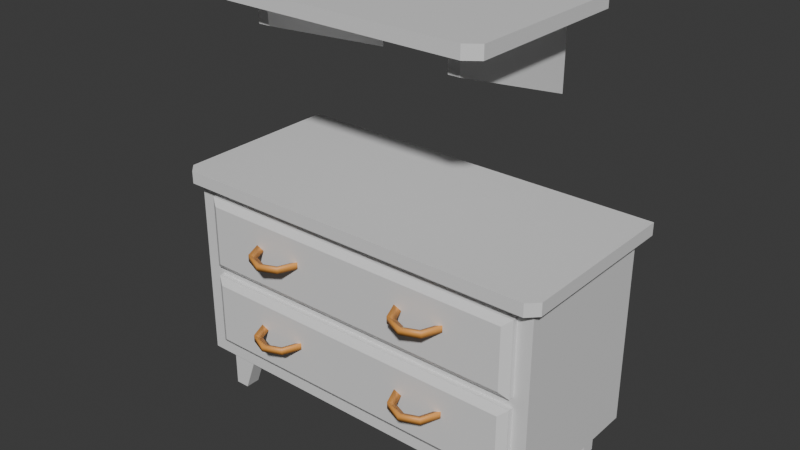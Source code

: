 # Source: Shelf.blend  (saved by Blender 4.3.34; exported with 4.5.12 LTS)
import bpy
from mathutils import Matrix  # noqa: F401  (used for matrix-valued properties, if any)

bpy.ops.wm.read_factory_settings(use_empty=True)
scene = bpy.context.scene
scene.name = 'Scene'

# ---- collections
col_collection = bpy.data.collections.new('Collection'); scene.collection.children.link(col_collection)

# ---- materials (node trees are filled in below, after node groups)
mat_wood = bpy.data.materials.new('Wood')
mat_handle = bpy.data.materials.new('Handle')

# ---- material node trees
mat_wood.use_nodes = True; mat_wood.node_tree.nodes.clear()
_N = mat_wood.node_tree.nodes; _L = mat_wood.node_tree.links
n0 = _N.new('ShaderNodeBsdfPrincipled'); n0.name = 'Principled BSDF'; n0.location = (10, 300)
n1 = _N.new('ShaderNodeOutputMaterial'); n1.name = 'Material Output'; n1.location = (300, 300)
_L.new(n0.outputs[0], n1.inputs[0])
n1.is_active_output = True
mat_handle.use_nodes = True; mat_handle.node_tree.nodes.clear()
_N = mat_handle.node_tree.nodes; _L = mat_handle.node_tree.links
n0 = _N.new('ShaderNodeBsdfPrincipled'); n0.name = 'Principled BSDF'; n0.location = (10, 300)
n0.inputs[0].default_value = (0.8, 0.3442, 0.07239, 1.0)
n1 = _N.new('ShaderNodeOutputMaterial'); n1.name = 'Material Output'; n1.location = (300, 300)
_L.new(n0.outputs[0], n1.inputs[0])
n1.is_active_output = True

# ---- world
world_world = bpy.data.worlds.new('World'); scene.world = world_world
world_world.use_nodes = True; world_world.node_tree.nodes.clear()
_N = world_world.node_tree.nodes; _L = world_world.node_tree.links
n0 = _N.new('ShaderNodeOutputWorld'); n0.name = 'World Output'; n0.location = (300, 300)
n1 = _N.new('ShaderNodeBackground'); n1.name = 'Background'; n1.location = (10, 300)
n1.inputs[0].default_value = (0.05088, 0.05088, 0.05088, 1.0)
_L.new(n1.outputs[0], n0.inputs[0])
n0.is_active_output = True
world_world.color = (0.05088, 0.05088, 0.05088)
world_world.sun_shadow_jitter_overblur = 0.0

# ---- meshes
me_mesh_0 = bpy.data.meshes.new('Mesh_0')
me_mesh_0.from_pydata([(0.4733, 0.3559, 1.499), (0.4733, 0.3559, 1.455), (-0.4229, -0.2795, 1.455), (0.4264, -0.2795, 1.455), (-0.4699, 0.3559, 1.455), (-0.4699, -0.2445, 1.455), (0.4733, -0.2445, 1.455), (-0.4699, 0.3559, 1.499), (0.4733, -0.2445, 1.499), (0.4264, -0.2795, 1.499), (-0.4699, -0.2445, 1.499), (-0.4229, -0.2795, 1.499), (0.33, 0.3124, 1.185), (0.368, 0.3136, 1.185), (0.3742, -0.2086, 1.467), (0.368, 0.3136, 1.467), (0.3743, -0.209, 1.38), (0.33, 0.3124, 1.467), (0.3363, -0.2102, 1.38), (0.3363, -0.2098, 1.467), (-0.372, 0.3124, 1.185), (-0.3277, -0.209, 1.38), (-0.334, 0.3136, 1.185), (-0.3277, -0.2086, 1.468), (-0.334, 0.3136, 1.468), (-0.372, 0.3124, 1.468), (-0.3657, -0.2102, 1.38), (-0.3657, -0.2098, 1.468), (-0.595, -0.2262, 0.4949), (0.6039, -0.2262, 0.4949), (-0.595, -0.2481, 0.4949), (0.6039, -0.2262, 0.7575), (-0.595, -0.2481, 0.7575), (-0.595, -0.2262, 0.7575), (0.6039, -0.2481, 0.7575), (0.6039, -0.2481, 0.4949), (0.5758, -0.2659, 0.734), (0.5758, -0.2659, 0.5184), (-0.5669, -0.2659, 0.734), (-0.5669, -0.2659, 0.5184), (-0.5669, -0.2659, 0.2199), (0.5758, -0.2659, 0.4354), (-0.5669, -0.2659, 0.4354), (0.6039, -0.2481, 0.1964), (0.6039, -0.2262, 0.1964), (0.6039, -0.2481, 0.4589), (0.6039, -0.2262, 0.4589), (-0.595, -0.2262, 0.4589), (-0.595, -0.2481, 0.1964), (-0.595, -0.2262, 0.1964), (0.5758, -0.2659, 0.2199), (-0.595, -0.2481, 0.4589), (-0.6528, -0.2792, 0.7992), (-0.6528, -0.2792, 0.8432), (-0.6878, 0.3562, 0.7992), (0.6528, -0.2792, 0.7992), (0.6878, 0.3562, 0.7992), (0.6878, 0.3562, 0.8432), (0.6878, -0.2442, 0.7992), (-0.6878, -0.2442, 0.8432), (0.6878, -0.2442, 0.8432), (-0.6878, 0.3562, 0.8432), (-0.662, 0.3132, 0.1358), (-0.662, 0.3132, 0.8028), (0.6563, 0.3132, 0.1358), (0.6563, -0.2298, 0.8028), (0.6563, -0.2298, 0.1358), (-0.662, -0.2298, 0.1358), (0.6563, 0.3132, 0.8028), (-0.662, -0.2298, 0.8028), (0.6528, -0.2792, 0.8432), (-0.6878, -0.2442, 0.7992), (-0.5917, -0.2083, -0.000641), (-0.5421, -0.1551, -0.000641), (-0.5917, -0.2083, 0.1423), (-0.4899, -0.1551, 0.1423), (-0.5917, -0.1551, 0.1423), (-0.5421, -0.2083, -0.000641), (-0.4899, -0.2083, 0.1423), (-0.5917, -0.1551, -0.000641), (-0.5421, 0.2254, -0.000641), (-0.5917, 0.2254, 0.1423), (-0.4899, 0.2785, 0.1423), (-0.5917, 0.2254, -0.000641), (-0.4899, 0.2254, 0.1423), (-0.5421, 0.2785, -0.000641), (-0.5917, 0.2785, 0.1423), (-0.5917, 0.2785, -0.000641), (0.5973, -0.1551, -0.000641), (0.5973, -0.2083, -0.000641), (0.5476, -0.1551, -0.000641), (0.5973, -0.2083, 0.1423), (0.4954, -0.1551, 0.1423), (0.5973, -0.1551, 0.1423), (0.4954, -0.2083, 0.1423), (0.5476, -0.2083, -0.000641), (0.5973, 0.2785, 0.1423), (0.5476, 0.2785, -0.000641), (0.4954, 0.2254, 0.1423), (0.4954, 0.2785, 0.1423), (0.5476, 0.2254, -0.000641), (0.5973, 0.2254, -0.000641), (0.5973, 0.2785, -0.000641), (0.5973, 0.2254, 0.1423), (-0.3669, -0.2659, 0.646), (-0.3477, -0.2659, 0.646), (-0.3297, -0.3094, 0.646), (-0.3501, -0.3297, 0.658), (-0.3765, -0.2659, 0.658), (-0.3765, -0.2659, 0.6341), (-0.2862, -0.3562, 0.658), (-0.2862, -0.3562, 0.6341), (-0.3501, -0.3297, 0.6341), (-0.2862, -0.3274, 0.646), (-0.2428, -0.3094, 0.646), (-0.2224, -0.3297, 0.658), (-0.196, -0.2659, 0.658), (-0.2224, -0.3297, 0.6341), (-0.196, -0.2659, 0.6341), (-0.2247, -0.2659, 0.646), (-0.2055, -0.2659, 0.646), (0.2073, -0.2659, 0.646), (0.2265, -0.2659, 0.646), (0.2241, -0.3297, 0.658), (0.1977, -0.2659, 0.658), (0.2241, -0.3297, 0.6341), (0.1977, -0.2659, 0.6341), (0.2445, -0.3094, 0.646), (0.288, -0.3274, 0.646), (0.288, -0.3562, 0.658), (0.288, -0.3562, 0.6341), (0.3314, -0.3094, 0.646), (0.3518, -0.3297, 0.658), (0.3518, -0.3297, 0.6341), (0.3494, -0.2659, 0.646), (0.3686, -0.2659, 0.646), (0.3782, -0.2659, 0.658), (0.3782, -0.2659, 0.6341), (-0.3669, -0.2659, 0.3452), (-0.3297, -0.3094, 0.3452), (-0.3765, -0.2659, 0.3572), (-0.3501, -0.3297, 0.3572), (-0.3765, -0.2659, 0.3333), (-0.3501, -0.3297, 0.3333), (-0.3477, -0.2659, 0.3452), (-0.2862, -0.3562, 0.3572), (-0.2862, -0.3562, 0.3333), (-0.2862, -0.3274, 0.3452), (-0.2224, -0.3297, 0.3333), (-0.2428, -0.3094, 0.3452), (-0.2247, -0.2659, 0.3452), (-0.2224, -0.3297, 0.3572), (-0.196, -0.2659, 0.3333), (-0.2055, -0.2659, 0.3452), (-0.196, -0.2659, 0.3572), (0.2073, -0.2659, 0.3452), (0.2265, -0.2659, 0.3452), (0.2445, -0.3094, 0.3452), (0.1977, -0.2659, 0.3572), (0.2241, -0.3297, 0.3572), (0.2241, -0.3297, 0.3333), (0.1977, -0.2659, 0.3333), (0.288, -0.3562, 0.3572), (0.288, -0.3562, 0.3333), (0.288, -0.3274, 0.3452), (0.3314, -0.3094, 0.3452), (0.3518, -0.3297, 0.3572), (0.3494, -0.2659, 0.3452), (0.3782, -0.2659, 0.3572), (0.3782, -0.2659, 0.3333), (0.3518, -0.3297, 0.3333), (0.3686, -0.2659, 0.3452)], [], [(143, 146, 145, 141), (38, 39, 37, 36), (1, 6, 4), (5, 4, 3), (27, 26, 21, 23), (7, 10, 0), (8, 0, 11), (97, 102, 101, 100), (2, 5, 3), (9, 8, 11), (59, 61, 54, 71), (6, 8, 9, 3), (6, 3, 4), (10, 11, 0), (18, 12, 13, 16), (26, 20, 22, 21), (19, 17, 12, 18), (166, 168, 167, 165), (19, 18, 16, 14), (81, 83, 80, 84), (16, 13, 15, 14), (21, 22, 24, 23), (30, 28, 29, 35), (35, 29, 31, 34), (34, 31, 33, 32), (32, 33, 28, 30), (42, 40, 50, 41), (35, 37, 30), (39, 30, 37), (32, 38, 34), (36, 34, 38), (50, 43, 45, 41), (48, 49, 44, 43), (43, 44, 46, 45), (45, 46, 47, 51), (51, 47, 49, 48), (53, 52, 55, 70), (43, 50, 48), (40, 48, 50), (42, 51, 48, 40), (51, 42, 45), (41, 45, 42), (37, 35, 34, 36), (103, 101, 102, 96), (64, 62, 63, 68), (56, 58, 54), (71, 54, 55), (1, 4, 7, 0), (61, 59, 57), (60, 57, 53), (160, 163, 162, 159), (69, 67, 66, 65), (67, 62, 64, 66), (65, 68, 63, 69), (148, 152, 154, 151), (69, 63, 62, 67), (58, 60, 70, 55), (52, 71, 55), (70, 60, 53), (52, 53, 59, 71), (77, 72, 79, 73), (58, 55, 54), (59, 53, 57), (76, 74, 78, 75), (86, 81, 84, 82), (94, 95, 89, 91), (66, 64, 68, 65), (74, 72, 77, 78), (92, 90, 95, 94), (161, 160, 159, 158), (112, 111, 110, 107), (75, 73, 79, 76), (78, 77, 73, 75), (93, 88, 90, 92), (117, 118, 116, 115), (91, 89, 88, 93), (103, 96, 99, 98), (98, 100, 101, 103), (170, 169, 168, 166), (96, 102, 97, 99), (76, 79, 72, 74), (80, 83, 87, 85), (126, 125, 123, 124), (82, 85, 87, 86), (56, 54, 61, 57), (27, 25, 20, 26), (86, 87, 83, 81), (108, 105, 104), (109, 108, 104), (105, 109, 104), (140, 141, 139, 144), (2, 11, 10, 5), (129, 132, 131, 128), (151, 154, 150, 149), (91, 93, 92, 94), (110, 115, 114, 113), (147, 149, 148, 146), (84, 80, 85, 82), (106, 113, 111, 112), (149, 150, 152, 148), (125, 130, 129, 123), (108, 107, 106, 105), (119, 116, 120), (116, 118, 120), (118, 119, 120), (124, 122, 121), (126, 124, 121), (122, 126, 121), (132, 136, 134, 131), (111, 117, 115, 110), (124, 123, 127, 122), (159, 162, 164, 157), (130, 133, 132, 129), (38, 32, 30, 39), (162, 166, 165, 164), (109, 112, 107, 108), (157, 164, 163, 160), (131, 134, 137, 133), (11, 2, 3, 9), (158, 159, 157, 156), (134, 136, 135), (136, 137, 135), (137, 134, 135), (140, 144, 138), (142, 140, 138), (144, 142, 138), (105, 106, 112, 109), (58, 56, 57, 60), (114, 119, 118, 117), (165, 167, 169, 170), (163, 170, 166, 162), (107, 110, 113, 106), (113, 114, 117, 111), (99, 97, 100, 98), (139, 147, 146, 143), (115, 116, 119, 114), (90, 88, 89, 95), (144, 139, 143, 142), (150, 154, 153), (154, 152, 153), (152, 150, 153), (158, 156, 155), (161, 158, 155), (156, 161, 155), (156, 157, 160, 161), (142, 143, 141, 140), (141, 145, 147, 139), (128, 131, 133, 130), (10, 7, 4, 5), (127, 128, 130, 125), (164, 165, 170, 163), (6, 1, 0, 8), (123, 129, 128, 127), (122, 127, 125, 126), (146, 148, 151, 145), (145, 151, 149, 147), (167, 168, 171), (168, 169, 171), (169, 167, 171), (133, 137, 136, 132)])
me_mesh_0.polygons.foreach_set('use_smooth', [1, 0, 0, 0, 0, 0, 0, 0, 0, 0, 0, 0, 0, 0, 0, 0, 0, 1, 0, 0, 0, 0, 0, 0, 0, 0, 0, 0, 0, 0, 0, 0, 0, 0, 0, 0, 0, 0, 1, 0, 0, 0, 0, 0, 0, 0, 0, 0, 0, 0, 1, 0, 0, 0, 1, 0, 0, 0, 0, 0, 0, 0, 0, 0, 0, 0, 0, 0, 0, 1, 1, 0, 0, 0, 1, 0, 0, 0, 1, 0, 0, 0, 1, 0, 0, 0, 0, 0, 0, 0, 1, 0, 1, 1, 0, 1, 1, 0, 1, 1, 1, 1, 0, 0, 0, 0, 0, 0, 1, 1, 1, 1, 1, 0, 1, 1, 1, 1, 0, 1, 0, 0, 0, 0, 0, 0, 1, 0, 1, 1, 1, 1, 1, 0, 1, 1, 0, 1, 0, 0, 0, 0, 0, 0, 1, 1, 1, 1, 0, 1, 1, 0, 1, 1, 1, 1, 0, 0, 0, 1])
me_mesh_0.polygons.foreach_set('material_index', [1, 0, 0, 0, 0, 0, 0, 0, 0, 0, 0, 0, 0, 0, 0, 0, 0, 1, 0, 0, 0, 0, 0, 0, 0, 0, 0, 0, 0, 0, 0, 0, 0, 0, 0, 0, 0, 0, 0, 0, 0, 0, 0, 0, 0, 0, 0, 0, 0, 0, 1, 0, 0, 0, 1, 0, 0, 0, 0, 0, 0, 0, 0, 0, 0, 0, 0, 0, 0, 1, 1, 0, 0, 0, 1, 0, 0, 0, 1, 0, 0, 0, 1, 0, 0, 0, 0, 1, 1, 1, 1, 0, 1, 1, 0, 1, 1, 0, 1, 1, 1, 1, 1, 1, 1, 1, 1, 1, 1, 1, 1, 1, 1, 0, 1, 1, 1, 1, 0, 1, 1, 1, 1, 1, 1, 1, 1, 0, 1, 1, 1, 1, 1, 0, 1, 1, 0, 1, 1, 1, 1, 1, 1, 1, 1, 1, 1, 1, 0, 1, 1, 0, 1, 1, 1, 1, 1, 1, 1, 1])
_uv = me_mesh_0.uv_layers.new(name='UVMap')
_uv.uv.foreach_set('vector', [0.4732, 0.4712, 0.4732, 0.4542, 0.4796, 0.4542, 0.4796, 0.4712, 0.1761, 0.03107, 0.2706, 0.02982, 0.2711, 0.5339, 0.1766, 0.5352, 0.4676, 0.3664, 0.3079, 0.3664, 0.4676, 0.0004834, 0.3079, 0.0004834, 0.4676, 0.0004834, 0.2986, 0.3571, 0.5521, 0.9765, 0.5849, 0.9417, 0.5963, 0.9508, 0.576, 0.9919, 0.8077, 0.3664, 0.6479, 0.3664, 0.8077, 0.0004834, 0.6479, 0.0004835, 0.8077, 0.0004834, 0.6386, 0.3571, 0.4937, 0.7332, 0.4805, 0.7332, 0.4805, 0.7191, 0.4937, 0.7191, 0.2986, 0.009794, 0.3079, 0.0004834, 0.2986, 0.3571, 0.6386, 0.009794, 0.6479, 0.0004835, 0.6386, 0.3571, 0.285, 0.5748, 0.285, 0.7345, 0.2732, 0.7345, 0.2732, 0.5748, 0.8424, 0.3674, 0.8541, 0.3674, 0.8541, 0.3767, 0.8424, 0.3767, 0.3079, 0.3664, 0.2986, 0.3571, 0.4676, 0.0004834, 0.6479, 0.3664, 0.6386, 0.3571, 0.8077, 0.0004834, 0.3428, 0.7751, 0.4783, 0.9544, 0.4629, 0.9663, 0.3317, 0.7846, 0.5849, 0.9417, 0.7173, 0.7611, 0.7331, 0.7725, 0.5963, 0.9508, 0.3224, 0.7343, 0.5512, 0.8057, 0.4783, 0.9544, 0.3428, 0.7751, 0.2399, 0.6065, 0.2229, 0.6135, 0.2229, 0.6058, 0.2345, 0.601, 0.3224, 0.7343, 0.3428, 0.7751, 0.3317, 0.7846, 0.2986, 0.75, 0.2479, 0.8522, 0.2479, 0.8141, 0.2611, 0.8141, 0.275, 0.8522, 0.3317, 0.7846, 0.4629, 0.9663, 0.2986, 0.9926, 0.2986, 0.75, 0.5963, 0.9508, 0.7331, 0.7725, 0.8053, 0.9206, 0.576, 0.9919, 0.2851, 0.01204, 0.2976, 0.0004834, 0.2976, 0.5641, 0.2869, 0.5505, 0.2869, 0.5505, 0.2976, 0.5641, 0.1496, 0.5645, 0.1621, 0.5529, 0.1621, 0.5529, 0.1496, 0.5645, 0.1496, 0.0008482, 0.1604, 0.01448, 0.1604, 0.01448, 0.1496, 0.0008482, 0.2976, 0.0004834, 0.2851, 0.01204, 0.02802, 0.03375, 0.1226, 0.0351, 0.1222, 0.5378, 0.02763, 0.5393, 0.2869, 0.5505, 0.2711, 0.5339, 0.2851, 0.01204, 0.2706, 0.02982, 0.2851, 0.01204, 0.2711, 0.5339, 0.1604, 0.01448, 0.1761, 0.03107, 0.1621, 0.5529, 0.1766, 0.5352, 0.1621, 0.5529, 0.1761, 0.03107, 0.1222, 0.5378, 0.1379, 0.5543, 0.01306, 0.5572, 0.02763, 0.5393, 0.1361, 0.01981, 0.1485, 0.008905, 0.1486, 0.5678, 0.1379, 0.5543, 0.1379, 0.5543, 0.1486, 0.5678, 0.0004834, 0.5688, 0.01306, 0.5572, 0.01306, 0.5572, 0.0004834, 0.5688, 0.0004835, 0.0004834, 0.01126, 0.01489, 0.01126, 0.01489, 0.0004835, 0.0004834, 0.1485, 0.008905, 0.1361, 0.01981, 0.8414, 0.724, 0.8297, 0.724, 0.8297, 0.3767, 0.8414, 0.3767, 0.1379, 0.5543, 0.1222, 0.5378, 0.1361, 0.01981, 0.1226, 0.0351, 0.1361, 0.01981, 0.1222, 0.5378, 0.02802, 0.03375, 0.01126, 0.01489, 0.1361, 0.01981, 0.1226, 0.0351, 0.01126, 0.01489, 0.02802, 0.03375, 0.01306, 0.5572, 0.02763, 0.5393, 0.01306, 0.5572, 0.02802, 0.03375, 0.2711, 0.5339, 0.2869, 0.5505, 0.1621, 0.5529, 0.1766, 0.5352, 0.1828, 0.6425, 0.1828, 0.6044, 0.197, 0.6044, 0.197, 0.6425, 0.6513, 0.7181, 0.6513, 0.3674, 0.8287, 0.3674, 0.8287, 0.7181, 0.4686, 0.0004834, 0.6283, 0.0004834, 0.4686, 0.3664, 0.6283, 0.3664, 0.4686, 0.3664, 0.6377, 0.009794, 0.6259, 0.7334, 0.6259, 0.3674, 0.6377, 0.3674, 0.6377, 0.7334, 0.2986, 0.3674, 0.4583, 0.3674, 0.2986, 0.7334, 0.4583, 0.7334, 0.2986, 0.7334, 0.4676, 0.3767, 0.4732, 0.4014, 0.4732, 0.3844, 0.4796, 0.3844, 0.4796, 0.4014, 0.1779, 0.9205, 0.0004834, 0.9205, 0.0004834, 0.5698, 0.1779, 0.5698, 0.8086, 0.0004834, 0.9531, 0.0004834, 0.9531, 0.3512, 0.8086, 0.3512, 0.4805, 0.3674, 0.625, 0.3674, 0.625, 0.7181, 0.4805, 0.7181, 0.4732, 0.5241, 0.4732, 0.5071, 0.4796, 0.5071, 0.4796, 0.5241, 0.9507, 0.9118, 0.8062, 0.9118, 0.8062, 0.7343, 0.9507, 0.7343, 0.8297, 0.3674, 0.8414, 0.3674, 0.8414, 0.3767, 0.8297, 0.3767, 0.6377, 0.3571, 0.6283, 0.3664, 0.6377, 0.009794, 0.4676, 0.724, 0.4583, 0.7334, 0.4676, 0.3767, 0.2732, 0.5655, 0.285, 0.5655, 0.285, 0.5748, 0.2732, 0.5748, 0.5089, 0.7191, 0.5221, 0.7191, 0.5221, 0.7332, 0.5089, 0.7332, 0.6283, 0.0004834, 0.6377, 0.009794, 0.4686, 0.3664, 0.4583, 0.3674, 0.4676, 0.3767, 0.2986, 0.7334, 0.2901, 0.8022, 0.2759, 0.8022, 0.2759, 0.7752, 0.2901, 0.7752, 0.197, 0.8155, 0.1828, 0.8155, 0.1828, 0.7885, 0.197, 0.7885, 0.8551, 0.6618, 0.869, 0.6238, 0.8822, 0.6238, 0.8822, 0.6618, 0.8551, 0.3674, 0.9995, 0.3674, 0.9995, 0.5448, 0.8551, 0.5448, 0.1979, 0.8775, 0.1979, 0.8394, 0.2111, 0.8394, 0.225, 0.8775, 0.1828, 0.6035, 0.1828, 0.5655, 0.197, 0.5655, 0.197, 0.6035, 0.4732, 0.5959, 0.4732, 0.5789, 0.4796, 0.5789, 0.4796, 0.5959, 0.4732, 0.5062, 0.4732, 0.4892, 0.4796, 0.4892, 0.4796, 0.5062, 0.8551, 0.5838, 0.869, 0.5458, 0.8822, 0.5458, 0.8822, 0.5838, 0.2328, 0.7505, 0.2328, 0.7125, 0.2469, 0.7125, 0.2469, 0.7505, 0.1979, 0.7995, 0.1979, 0.7615, 0.2111, 0.7615, 0.225, 0.7995, 0.4732, 0.5421, 0.4732, 0.5251, 0.4796, 0.5251, 0.4796, 0.5421, 0.1828, 0.6815, 0.1828, 0.6434, 0.197, 0.6434, 0.197, 0.6815, 0.1828, 0.7604, 0.197, 0.7604, 0.197, 0.7875, 0.1828, 0.7875, 0.1979, 0.8385, 0.2118, 0.8004, 0.225, 0.8004, 0.225, 0.8385, 0.4732, 0.56, 0.4732, 0.543, 0.4796, 0.543, 0.4796, 0.56, 0.2479, 0.8132, 0.2479, 0.7752, 0.2611, 0.7752, 0.275, 0.8132, 0.1828, 0.7594, 0.1828, 0.7214, 0.197, 0.7214, 0.197, 0.7594, 0.5231, 0.7191, 0.5363, 0.7191, 0.5363, 0.7332, 0.5231, 0.7332, 0.4732, 0.6318, 0.4732, 0.6148, 0.4796, 0.6148, 0.4796, 0.6318, 0.8551, 0.6228, 0.869, 0.5848, 0.8822, 0.5848, 0.8822, 0.6228, 0.6386, 0.7334, 0.6386, 0.3674, 0.6503, 0.3674, 0.6503, 0.7334, 0.5521, 0.9765, 0.5521, 0.7343, 0.7173, 0.7611, 0.5849, 0.9417, 0.2328, 0.7895, 0.2328, 0.7514, 0.2469, 0.7514, 0.2469, 0.7895, 0.4791, 0.6902, 0.4732, 0.6961, 0.4752, 0.6913, 0.4732, 0.6878, 0.4791, 0.6902, 0.4752, 0.6913, 0.4732, 0.6961, 0.4732, 0.6878, 0.4752, 0.6913, 0.1979, 0.7125, 0.2149, 0.7195, 0.2095, 0.7249, 0.1979, 0.7201, 0.2859, 0.5655, 0.2976, 0.5655, 0.2976, 0.5748, 0.2859, 0.5748, 0.2219, 0.5895, 0.2149, 0.6065, 0.2095, 0.601, 0.2143, 0.5895, 0.2149, 0.7535, 0.1979, 0.7605, 0.1979, 0.7528, 0.2095, 0.748, 0.2328, 0.7904, 0.2469, 0.7904, 0.2469, 0.8175, 0.2328, 0.8175, 0.2719, 0.7502, 0.2649, 0.7672, 0.2595, 0.7617, 0.2642, 0.7502, 0.2143, 0.6875, 0.2095, 0.6759, 0.2149, 0.6705, 0.2219, 0.6875, 0.2732, 0.7735, 0.2732, 0.7355, 0.2874, 0.7355, 0.2874, 0.7735, 0.2095, 0.65, 0.2143, 0.6385, 0.2219, 0.6385, 0.2149, 0.6555, 0.2095, 0.6759, 0.1979, 0.6711, 0.1979, 0.6635, 0.2149, 0.6705, 0.4732, 0.4363, 0.4732, 0.4193, 0.4796, 0.4193, 0.4796, 0.4363, 0.2479, 0.7262, 0.2649, 0.7332, 0.2595, 0.7386, 0.2479, 0.7338, 0.4791, 0.6507, 0.4791, 0.659, 0.4771, 0.6554, 0.4791, 0.659, 0.4732, 0.6566, 0.4771, 0.6554, 0.4732, 0.6566, 0.4791, 0.6507, 0.4771, 0.6554, 0.2255, 0.7201, 0.2286, 0.7125, 0.2286, 0.7176, 0.2318, 0.7201, 0.2255, 0.7201, 0.2286, 0.7176, 0.2286, 0.7125, 0.2318, 0.7201, 0.2286, 0.7176, 0.2149, 0.6065, 0.1979, 0.6135, 0.1979, 0.6058, 0.2095, 0.601, 0.4732, 0.4892, 0.4732, 0.4722, 0.4796, 0.4722, 0.4796, 0.4892, 0.1979, 0.5655, 0.2149, 0.5725, 0.2095, 0.5779, 0.1979, 0.5731, 0.2399, 0.5725, 0.2469, 0.5895, 0.2393, 0.5895, 0.2345, 0.5779, 0.4732, 0.4193, 0.4732, 0.4023, 0.4796, 0.4023, 0.4796, 0.4193, 0.1761, 0.03107, 0.1604, 0.01448, 0.2851, 0.01204, 0.2706, 0.02982, 0.2469, 0.5895, 0.2399, 0.6065, 0.2345, 0.601, 0.2393, 0.5895, 0.4732, 0.6498, 0.4732, 0.6328, 0.4796, 0.6328, 0.4796, 0.6498, 0.2345, 0.65, 0.2393, 0.6385, 0.2469, 0.6385, 0.2399, 0.6555, 0.2345, 0.6759, 0.2229, 0.6711, 0.2229, 0.6635, 0.2399, 0.6705, 0.8541, 0.724, 0.8424, 0.724, 0.8424, 0.3767, 0.8541, 0.3767, 0.2229, 0.5655, 0.2399, 0.5725, 0.2345, 0.5779, 0.2229, 0.5731, 0.4791, 0.66, 0.4791, 0.6683, 0.4771, 0.6647, 0.4791, 0.6683, 0.4732, 0.6658, 0.4771, 0.6647, 0.4732, 0.6658, 0.4791, 0.66, 0.4771, 0.6647, 0.4791, 0.6809, 0.4732, 0.6868, 0.4752, 0.6821, 0.4732, 0.6785, 0.4791, 0.6809, 0.4752, 0.6821, 0.4732, 0.6868, 0.4732, 0.6785, 0.4752, 0.6821, 0.1979, 0.6548, 0.2095, 0.65, 0.2149, 0.6555, 0.1979, 0.6625, 0.2479, 0.7252, 0.2479, 0.5655, 0.2596, 0.5655, 0.2596, 0.7252, 0.2095, 0.6269, 0.1979, 0.6221, 0.1979, 0.6145, 0.2149, 0.6215, 0.2345, 0.6269, 0.2229, 0.6221, 0.2229, 0.6145, 0.2399, 0.6215, 0.4732, 0.3844, 0.4732, 0.3674, 0.4796, 0.3674, 0.4796, 0.3844, 0.2649, 0.7332, 0.2719, 0.7502, 0.2642, 0.7502, 0.2595, 0.7386, 0.2143, 0.6385, 0.2095, 0.6269, 0.2149, 0.6215, 0.2219, 0.6385, 0.1828, 0.7204, 0.1828, 0.6824, 0.197, 0.6824, 0.197, 0.7204, 0.2095, 0.699, 0.2143, 0.6875, 0.2219, 0.6875, 0.2149, 0.7045, 0.2649, 0.7672, 0.2479, 0.7742, 0.2479, 0.7665, 0.2595, 0.7617, 0.5079, 0.7332, 0.4947, 0.7332, 0.4947, 0.7191, 0.5079, 0.7191, 0.1979, 0.7038, 0.2095, 0.699, 0.2149, 0.7045, 0.1979, 0.7115, 0.4759, 0.7047, 0.4727, 0.697, 0.4759, 0.6996, 0.4727, 0.697, 0.4791, 0.697, 0.4759, 0.6996, 0.4791, 0.697, 0.4759, 0.7047, 0.4759, 0.6996, 0.4791, 0.6717, 0.4732, 0.6775, 0.4752, 0.6728, 0.4732, 0.6692, 0.4791, 0.6717, 0.4752, 0.6728, 0.4732, 0.6775, 0.4732, 0.6692, 0.4752, 0.6728, 0.2229, 0.6548, 0.2345, 0.65, 0.2399, 0.6555, 0.2229, 0.6625, 0.4732, 0.6139, 0.4732, 0.5969, 0.4796, 0.5969, 0.4796, 0.6139, 0.2149, 0.7195, 0.2219, 0.7365, 0.2143, 0.7365, 0.2095, 0.7249, 0.2393, 0.6875, 0.2345, 0.6759, 0.2399, 0.6705, 0.2469, 0.6875, 0.2976, 0.5748, 0.2976, 0.7345, 0.2859, 0.7345, 0.2859, 0.5748, 0.2345, 0.699, 0.2393, 0.6875, 0.2469, 0.6875, 0.2399, 0.7045, 0.2393, 0.6385, 0.2345, 0.6269, 0.2399, 0.6215, 0.2469, 0.6385, 0.2606, 0.7252, 0.2606, 0.5655, 0.2723, 0.5655, 0.2723, 0.7252, 0.2149, 0.5725, 0.2219, 0.5895, 0.2143, 0.5895, 0.2095, 0.5779, 0.2229, 0.7038, 0.2345, 0.699, 0.2399, 0.7045, 0.2229, 0.7115, 0.4732, 0.4542, 0.4732, 0.4373, 0.4796, 0.4373, 0.4796, 0.4542, 0.2219, 0.7365, 0.2149, 0.7535, 0.2095, 0.748, 0.2143, 0.7365, 0.4759, 0.7133, 0.4727, 0.7056, 0.4759, 0.7082, 0.4727, 0.7056, 0.4791, 0.7056, 0.4759, 0.7082, 0.4791, 0.7056, 0.4759, 0.7133, 0.4759, 0.7082, 0.4732, 0.578, 0.4732, 0.561, 0.4796, 0.561, 0.4796, 0.578])
_ca = me_mesh_0.color_attributes.new('Color', 'BYTE_COLOR', 'CORNER')
_ca.data.foreach_set('color', [0.1329, 0.1329, 0.1329, 1.0, 0.1329, 0.1329, 0.1329, 1.0, 0.9216, 0.7835, 0.5711, 1.0, 0.5089, 0.4508, 0.4508, 1.0, 1.0, 1.0, 1.0, 1.0, 0.8963, 0.7605, 0.5583, 1.0, 0.8963, 0.7605, 0.5583, 1.0, 1.0, 1.0, 1.0, 1.0, 0.4287, 0.3864, 0.3372, 1.0, 0.4287, 0.3864, 0.3372, 1.0, 0.4287, 0.3864, 0.3372, 1.0, 0.4287, 0.3864, 0.3372, 1.0, 0.4287, 0.3864, 0.3372, 1.0, 0.4287, 0.3864, 0.3372, 1.0, 0.4564, 0.4564, 0.4564, 1.0, 0.4564, 0.4564, 0.4564, 1.0, 0.4564, 0.4564, 0.4564, 1.0, 0.4564, 0.4564, 0.4564, 1.0, 0.4793, 0.3864, 0.3185, 1.0, 1.0, 1.0, 1.0, 1.0, 0.4793, 0.3864, 0.3185, 1.0, 1.0, 1.0, 1.0, 1.0, 0.4793, 0.3864, 0.3185, 1.0, 1.0, 1.0, 1.0, 1.0, 0.4793, 0.3864, 0.3185, 1.0, 0.4793, 0.3864, 0.3185, 1.0, 0.4793, 0.3864, 0.3185, 1.0, 0.4793, 0.3864, 0.3185, 1.0, 0.4287, 0.3864, 0.3372, 1.0, 0.4287, 0.3864, 0.3372, 1.0, 0.4287, 0.3864, 0.3372, 1.0, 1.0, 1.0, 1.0, 1.0, 1.0, 1.0, 1.0, 1.0, 1.0, 1.0, 1.0, 1.0, 1.0, 1.0, 1.0, 1.0, 0.4793, 0.3864, 0.3185, 1.0, 0.4287, 0.3864, 0.3372, 1.0, 0.4287, 0.3864, 0.3372, 1.0, 0.4287, 0.3864, 0.3372, 1.0, 1.0, 1.0, 1.0, 1.0, 1.0, 1.0, 1.0, 1.0, 0.4287, 0.3864, 0.3372, 1.0, 0.4287, 0.3864, 0.3372, 1.0, 0.4287, 0.3864, 0.3372, 1.0, 0.4287, 0.3864, 0.3372, 1.0, 1.0, 1.0, 1.0, 1.0, 1.0, 1.0, 1.0, 1.0, 0.4793, 0.3864, 0.3185, 1.0, 0.4564, 0.4564, 0.4564, 1.0, 0.1912, 0.1912, 0.1912, 1.0, 0.2789, 0.2789, 0.2789, 1.0, 0.4564, 0.4564, 0.4564, 1.0, 0.4564, 0.4564, 0.4564, 1.0, 0.1912, 0.1912, 0.1912, 1.0, 0.2789, 0.2789, 0.2789, 1.0, 0.4564, 0.4564, 0.4564, 1.0, 0.4564, 0.4564, 0.4564, 1.0, 0.3005, 0.3005, 0.3005, 1.0, 0.1912, 0.1912, 0.1912, 1.0, 0.4564, 0.4564, 0.4564, 1.0, 0.9216, 0.7835, 0.5711, 1.0, 0.1413, 0.1248, 0.1248, 1.0, 0.1413, 0.1248, 0.1248, 1.0, 0.5089, 0.4508, 0.4508, 1.0, 0.4564, 0.4564, 0.4564, 1.0, 0.4564, 0.4564, 0.4564, 1.0, 0.4564, 0.4564, 0.4564, 1.0, 0.4564, 0.4564, 0.4564, 1.0, 0.2623, 0.2502, 0.1946, 1.0, 0.4793, 0.3864, 0.3185, 1.0, 0.4793, 0.3864, 0.3185, 1.0, 0.2623, 0.2502, 0.1946, 1.0, 0.4564, 0.4564, 0.4564, 1.0, 0.2789, 0.2789, 0.2789, 1.0, 0.008023, 0.008023, 0.008023, 1.0, 0.4564, 0.4564, 0.4564, 1.0, 0.4564, 0.4564, 0.4564, 1.0, 0.2789, 0.2789, 0.2789, 1.0, 0.008023, 0.008023, 0.008023, 1.0, 0.4564, 0.4564, 0.4564, 1.0, 0.6584, 0.5647, 0.4851, 1.0, 0.6584, 0.5647, 0.4851, 1.0, 0.6584, 0.5647, 0.4851, 1.0, 0.6584, 0.5647, 0.4851, 1.0, 0.6584, 0.5647, 0.4851, 1.0, 0.6584, 0.5647, 0.4851, 1.0, 0.6584, 0.5647, 0.4851, 1.0, 0.6584, 0.5647, 0.4851, 1.0, 0.6584, 0.5647, 0.4851, 1.0, 0.6584, 0.5647, 0.4851, 1.0, 0.6584, 0.5647, 0.4851, 1.0, 0.6584, 0.5647, 0.4851, 1.0, 0.6584, 0.5647, 0.4851, 1.0, 0.6584, 0.5647, 0.4851, 1.0, 0.6584, 0.5647, 0.4851, 1.0, 0.6584, 0.5647, 0.4851, 1.0, 1.0, 1.0, 1.0, 1.0, 0.8963, 0.7605, 0.5583, 1.0, 0.8963, 0.7605, 0.5583, 1.0, 1.0, 1.0, 1.0, 1.0, 0.6584, 0.5647, 0.4851, 1.0, 0.8963, 0.7605, 0.5583, 1.0, 0.6584, 0.5647, 0.4851, 1.0, 0.8963, 0.7605, 0.5583, 1.0, 0.6584, 0.5647, 0.4851, 1.0, 0.8963, 0.7605, 0.5583, 1.0, 0.6584, 0.5647, 0.4851, 1.0, 1.0, 1.0, 1.0, 1.0, 0.6584, 0.5647, 0.4851, 1.0, 1.0, 1.0, 1.0, 1.0, 0.6584, 0.5647, 0.4851, 1.0, 1.0, 1.0, 1.0, 1.0, 0.8963, 0.7605, 0.5583, 1.0, 0.6584, 0.5647, 0.4851, 1.0, 0.6584, 0.5647, 0.4851, 1.0, 1.0, 1.0, 1.0, 1.0, 0.6584, 0.5647, 0.4851, 1.0, 0.6584, 0.5647, 0.4851, 1.0, 0.6584, 0.5647, 0.4851, 1.0, 0.6584, 0.5647, 0.4851, 1.0, 0.6584, 0.5647, 0.4851, 1.0, 0.6584, 0.5647, 0.4851, 1.0, 0.6584, 0.5647, 0.4851, 1.0, 0.6584, 0.5647, 0.4851, 1.0, 0.6584, 0.5647, 0.4851, 1.0, 0.6584, 0.5647, 0.4851, 1.0, 0.6584, 0.5647, 0.4851, 1.0, 0.6584, 0.5647, 0.4851, 1.0, 0.6584, 0.5647, 0.4851, 1.0, 0.6584, 0.5647, 0.4851, 1.0, 0.6584, 0.5647, 0.4851, 1.0, 0.6584, 0.5647, 0.4851, 1.0, 1.0, 1.0, 1.0, 1.0, 0.4287, 0.3864, 0.3372, 1.0, 0.4287, 0.3864, 0.3372, 1.0, 1.0, 1.0, 1.0, 1.0, 0.6584, 0.5647, 0.4851, 1.0, 0.8963, 0.7605, 0.5583, 1.0, 0.6584, 0.5647, 0.4851, 1.0, 0.8963, 0.7605, 0.5583, 1.0, 0.6584, 0.5647, 0.4851, 1.0, 0.8963, 0.7605, 0.5583, 1.0, 1.0, 1.0, 1.0, 1.0, 0.6584, 0.5647, 0.4851, 1.0, 0.6584, 0.5647, 0.4851, 1.0, 0.8963, 0.7605, 0.5583, 1.0, 0.6584, 0.5647, 0.4851, 1.0, 1.0, 1.0, 1.0, 1.0, 0.6584, 0.5647, 0.4851, 1.0, 1.0, 1.0, 1.0, 1.0, 0.6584, 0.5647, 0.4851, 1.0, 1.0, 1.0, 1.0, 1.0, 0.8963, 0.7605, 0.5583, 1.0, 0.6584, 0.5647, 0.4851, 1.0, 0.6584, 0.5647, 0.4851, 1.0, 1.0, 1.0, 1.0, 1.0, 0.2623, 0.2502, 0.1946, 1.0, 0.4793, 0.3864, 0.3185, 1.0, 0.4793, 0.3864, 0.3185, 1.0, 0.2623, 0.2502, 0.1946, 1.0, 0.4793, 0.3864, 0.3185, 1.0, 0.4793, 0.3864, 0.3185, 1.0, 0.4793, 0.3864, 0.3185, 1.0, 0.4793, 0.3864, 0.3185, 1.0, 0.4287, 0.3864, 0.3372, 1.0, 0.4287, 0.3864, 0.3372, 1.0, 0.4287, 0.3864, 0.3372, 1.0, 0.4287, 0.3864, 0.3372, 1.0, 0.4287, 0.3864, 0.3372, 1.0, 0.4287, 0.3864, 0.3372, 1.0, 0.4287, 0.3864, 0.3372, 1.0, 0.4287, 0.3864, 0.3372, 1.0, 0.4793, 0.3864, 0.3185, 1.0, 0.4793, 0.3864, 0.3185, 1.0, 0.4793, 0.3864, 0.3185, 1.0, 1.0, 1.0, 1.0, 1.0, 0.4793, 0.3864, 0.3185, 1.0, 1.0, 1.0, 1.0, 1.0, 0.4793, 0.3864, 0.3185, 1.0, 1.0, 1.0, 1.0, 1.0, 0.1329, 0.1329, 0.1329, 1.0, 0.1329, 0.1329, 0.1329, 1.0, 0.9216, 0.7835, 0.5711, 1.0, 0.5089, 0.4508, 0.4508, 1.0, 0.5972, 0.5271, 0.4179, 1.0, 1.0, 1.0, 1.0, 1.0, 1.0, 1.0, 1.0, 1.0, 1.0, 1.0, 1.0, 1.0, 1.0, 1.0, 1.0, 1.0, 0.4793, 0.3864, 0.3185, 1.0, 0.4793, 0.3864, 0.3185, 1.0, 1.0, 1.0, 1.0, 1.0, 1.0, 1.0, 1.0, 1.0, 0.4793, 0.3864, 0.3185, 1.0, 0.4793, 0.3864, 0.3185, 1.0, 0.5972, 0.5271, 0.4179, 1.0, 0.1329, 0.1329, 0.1329, 1.0, 0.1329, 0.1329, 0.1329, 1.0, 0.1413, 0.1248, 0.1248, 1.0, 0.9216, 0.7835, 0.5711, 1.0, 0.5972, 0.5271, 0.4179, 1.0, 0.4793, 0.3864, 0.3185, 1.0, 0.4793, 0.3864, 0.3185, 1.0, 1.0, 1.0, 1.0, 1.0, 0.4287, 0.3864, 0.3372, 1.0, 1.0, 1.0, 1.0, 1.0, 1.0, 1.0, 1.0, 1.0, 0.4287, 0.3864, 0.3372, 1.0, 0.4287, 0.3864, 0.3372, 1.0, 0.4287, 0.3864, 0.3372, 1.0, 0.4287, 0.3864, 0.3372, 1.0, 1.0, 1.0, 1.0, 1.0, 1.0, 1.0, 1.0, 1.0, 1.0, 1.0, 1.0, 1.0, 0.4287, 0.3864, 0.3372, 1.0, 1.0, 1.0, 1.0, 1.0, 1.0, 1.0, 1.0, 1.0, 0.4287, 0.3864, 0.3372, 1.0, 1.0, 1.0, 1.0, 1.0, 1.0, 1.0, 1.0, 1.0, 1.0, 1.0, 1.0, 1.0, 1.0, 1.0, 1.0, 1.0, 0.4287, 0.3864, 0.3372, 1.0, 0.4287, 0.3864, 0.3372, 1.0, 0.4287, 0.3864, 0.3372, 1.0, 1.0, 1.0, 1.0, 1.0, 1.0, 1.0, 1.0, 1.0, 0.4793, 0.3864, 0.3185, 1.0, 0.2623, 0.2502, 0.1946, 1.0, 0.2623, 0.2502, 0.1946, 1.0, 0.2623, 0.2502, 0.1946, 1.0, 0.2623, 0.2502, 0.1946, 1.0, 0.2623, 0.2502, 0.1946, 1.0, 0.2623, 0.2502, 0.1946, 1.0, 0.2623, 0.2502, 0.1946, 1.0, 0.2623, 0.2502, 0.1946, 1.0, 0.2623, 0.2502, 0.1946, 1.0, 1.0, 1.0, 1.0, 1.0, 1.0, 1.0, 1.0, 1.0, 0.2623, 0.2502, 0.1946, 1.0, 1.0, 1.0, 1.0, 1.0, 0.4793, 0.3864, 0.3185, 1.0, 0.4793, 0.3864, 0.3185, 1.0, 1.0, 1.0, 1.0, 1.0, 0.2623, 0.2502, 0.1946, 1.0, 1.0, 1.0, 1.0, 1.0, 1.0, 1.0, 1.0, 1.0, 0.2623, 0.2502, 0.1946, 1.0, 0.2623, 0.2502, 0.1946, 1.0, 1.0, 1.0, 1.0, 1.0, 1.0, 1.0, 1.0, 1.0, 0.2623, 0.2502, 0.1946, 1.0, 0.1329, 0.1329, 0.1329, 1.0, 0.1329, 0.1329, 0.1329, 1.0, 0.5089, 0.4508, 0.4508, 1.0, 0.1413, 0.1248, 0.1248, 1.0, 0.1329, 0.1329, 0.1329, 1.0, 0.1329, 0.1329, 0.1329, 1.0, 0.5089, 0.4508, 0.4508, 1.0, 0.5089, 0.4508, 0.4508, 1.0, 0.2623, 0.2502, 0.1946, 1.0, 1.0, 1.0, 1.0, 1.0, 1.0, 1.0, 1.0, 1.0, 0.2623, 0.2502, 0.1946, 1.0, 0.2623, 0.2502, 0.1946, 1.0, 1.0, 1.0, 1.0, 1.0, 1.0, 1.0, 1.0, 1.0, 0.2623, 0.2502, 0.1946, 1.0, 0.2623, 0.2502, 0.1946, 1.0, 1.0, 1.0, 1.0, 1.0, 1.0, 1.0, 1.0, 1.0, 0.2623, 0.2502, 0.1946, 1.0, 0.1329, 0.1329, 0.1329, 1.0, 0.1329, 0.1329, 0.1329, 1.0, 0.1413, 0.1248, 0.1248, 1.0, 0.9216, 0.7835, 0.5711, 1.0, 0.2623, 0.2502, 0.1946, 1.0, 1.0, 1.0, 1.0, 1.0, 1.0, 1.0, 1.0, 1.0, 0.2623, 0.2502, 0.1946, 1.0, 0.2623, 0.2502, 0.1946, 1.0, 0.2623, 0.2502, 0.1946, 1.0, 0.2623, 0.2502, 0.1946, 1.0, 0.2623, 0.2502, 0.1946, 1.0, 0.2623, 0.2502, 0.1946, 1.0, 0.4793, 0.3864, 0.3185, 1.0, 0.4793, 0.3864, 0.3185, 1.0, 0.2623, 0.2502, 0.1946, 1.0, 0.1329, 0.1329, 0.1329, 1.0, 0.1329, 0.1329, 0.1329, 1.0, 0.1413, 0.1248, 0.1248, 1.0, 0.9216, 0.7835, 0.5711, 1.0, 0.2623, 0.2502, 0.1946, 1.0, 0.4793, 0.3864, 0.3185, 1.0, 0.4793, 0.3864, 0.3185, 1.0, 0.2623, 0.2502, 0.1946, 1.0, 0.2623, 0.2502, 0.1946, 1.0, 1.0, 1.0, 1.0, 1.0, 1.0, 1.0, 1.0, 1.0, 0.2623, 0.2502, 0.1946, 1.0, 0.4793, 0.3864, 0.3185, 1.0, 0.4793, 0.3864, 0.3185, 1.0, 0.4793, 0.3864, 0.3185, 1.0, 0.4793, 0.3864, 0.3185, 1.0, 0.1329, 0.1329, 0.1329, 1.0, 0.1329, 0.1329, 0.1329, 1.0, 0.5089, 0.4508, 0.4508, 1.0, 0.1413, 0.1248, 0.1248, 1.0, 0.2623, 0.2502, 0.1946, 1.0, 0.4793, 0.3864, 0.3185, 1.0, 0.4793, 0.3864, 0.3185, 1.0, 0.2623, 0.2502, 0.1946, 1.0, 0.4287, 0.3864, 0.3372, 1.0, 0.4287, 0.3864, 0.3372, 1.0, 0.4793, 0.3864, 0.3185, 1.0, 0.4793, 0.3864, 0.3185, 1.0, 0.4564, 0.4564, 0.4564, 1.0, 0.3005, 0.3005, 0.3005, 1.0, 0.1912, 0.1912, 0.1912, 1.0, 0.4564, 0.4564, 0.4564, 1.0, 0.2623, 0.2502, 0.1946, 1.0, 0.4793, 0.3864, 0.3185, 1.0, 0.4793, 0.3864, 0.3185, 1.0, 0.2623, 0.2502, 0.1946, 1.0, 0.1413, 0.1248, 0.1248, 1.0, 0.1413, 0.1248, 0.1248, 1.0, 0.1413, 0.1248, 0.1248, 1.0, 0.1329, 0.1329, 0.1329, 1.0, 0.1413, 0.1248, 0.1248, 1.0, 0.1413, 0.1248, 0.1248, 1.0, 0.1413, 0.1248, 0.1248, 1.0, 0.1329, 0.1329, 0.1329, 1.0, 0.1413, 0.1248, 0.1248, 1.0, 0.1413, 0.1248, 0.1248, 1.0, 0.5089, 0.4508, 0.4508, 1.0, 0.5089, 0.4508, 0.4508, 1.0, 0.1413, 0.1248, 0.1248, 1.0, 0.4287, 0.3864, 0.3372, 1.0, 1.0, 1.0, 1.0, 1.0, 1.0, 1.0, 1.0, 1.0, 0.4287, 0.3864, 0.3372, 1.0, 0.5089, 0.4508, 0.4508, 1.0, 0.9216, 0.7835, 0.5711, 1.0, 0.5089, 0.4508, 0.4508, 1.0, 0.5089, 0.4508, 0.4508, 1.0, 0.9216, 0.7835, 0.5711, 1.0, 0.1413, 0.1248, 0.1248, 1.0, 0.1413, 0.1248, 0.1248, 1.0, 0.5089, 0.4508, 0.4508, 1.0, 0.2623, 0.2502, 0.1946, 1.0, 0.2623, 0.2502, 0.1946, 1.0, 0.2623, 0.2502, 0.1946, 1.0, 0.2623, 0.2502, 0.1946, 1.0, 0.5089, 0.4508, 0.4508, 1.0, 0.9216, 0.7835, 0.5711, 1.0, 0.5089, 0.4508, 0.4508, 1.0, 0.5089, 0.4508, 0.4508, 1.0, 0.5089, 0.4508, 0.4508, 1.0, 0.5089, 0.4508, 0.4508, 1.0, 0.1329, 0.1329, 0.1329, 1.0, 0.1329, 0.1329, 0.1329, 1.0, 0.2623, 0.2502, 0.1946, 1.0, 0.4793, 0.3864, 0.3185, 1.0, 0.4793, 0.3864, 0.3185, 1.0, 0.2623, 0.2502, 0.1946, 1.0, 0.5089, 0.4508, 0.4508, 1.0, 0.5089, 0.4508, 0.4508, 1.0, 0.1329, 0.1329, 0.1329, 1.0, 0.1329, 0.1329, 0.1329, 1.0, 0.5089, 0.4508, 0.4508, 1.0, 0.1413, 0.1248, 0.1248, 1.0, 0.1329, 0.1329, 0.1329, 1.0, 0.1329, 0.1329, 0.1329, 1.0, 0.1329, 0.1329, 0.1329, 1.0, 0.1329, 0.1329, 0.1329, 1.0, 0.5089, 0.4508, 0.4508, 1.0, 0.5089, 0.4508, 0.4508, 1.0, 0.1413, 0.1248, 0.1248, 1.0, 0.5089, 0.4508, 0.4508, 1.0, 0.5089, 0.4508, 0.4508, 1.0, 0.1413, 0.1248, 0.1248, 1.0, 0.1413, 0.1248, 0.1248, 1.0, 0.1413, 0.1248, 0.1248, 1.0, 0.1413, 0.1248, 0.1248, 1.0, 0.1413, 0.1248, 0.1248, 1.0, 0.1329, 0.1329, 0.1329, 1.0, 0.1413, 0.1248, 0.1248, 1.0, 0.1329, 0.1329, 0.1329, 1.0, 0.1413, 0.1248, 0.1248, 1.0, 0.1413, 0.1248, 0.1248, 1.0, 0.1413, 0.1248, 0.1248, 1.0, 0.1413, 0.1248, 0.1248, 1.0, 0.1413, 0.1248, 0.1248, 1.0, 0.1329, 0.1329, 0.1329, 1.0, 0.1413, 0.1248, 0.1248, 1.0, 0.1413, 0.1248, 0.1248, 1.0, 0.1413, 0.1248, 0.1248, 1.0, 0.1329, 0.1329, 0.1329, 1.0, 0.1413, 0.1248, 0.1248, 1.0, 0.9216, 0.7835, 0.5711, 1.0, 0.1413, 0.1248, 0.1248, 1.0, 0.1413, 0.1248, 0.1248, 1.0, 0.5089, 0.4508, 0.4508, 1.0, 0.1329, 0.1329, 0.1329, 1.0, 0.1329, 0.1329, 0.1329, 1.0, 0.9216, 0.7835, 0.5711, 1.0, 0.5089, 0.4508, 0.4508, 1.0, 0.1413, 0.1248, 0.1248, 1.0, 0.5089, 0.4508, 0.4508, 1.0, 0.5089, 0.4508, 0.4508, 1.0, 0.1413, 0.1248, 0.1248, 1.0, 0.5089, 0.4508, 0.4508, 1.0, 0.9216, 0.7835, 0.5711, 1.0, 0.5089, 0.4508, 0.4508, 1.0, 0.5089, 0.4508, 0.4508, 1.0, 0.1329, 0.1329, 0.1329, 1.0, 0.1329, 0.1329, 0.1329, 1.0, 0.9216, 0.7835, 0.5711, 1.0, 0.5089, 0.4508, 0.4508, 1.0, 1.0, 1.0, 1.0, 1.0, 0.6584, 0.5647, 0.4851, 1.0, 0.6584, 0.5647, 0.4851, 1.0, 0.8963, 0.7605, 0.5583, 1.0, 0.9216, 0.7835, 0.5711, 1.0, 0.9216, 0.7835, 0.5711, 1.0, 0.5089, 0.4508, 0.4508, 1.0, 0.5089, 0.4508, 0.4508, 1.0, 0.1329, 0.1329, 0.1329, 1.0, 0.1329, 0.1329, 0.1329, 1.0, 0.5089, 0.4508, 0.4508, 1.0, 0.1413, 0.1248, 0.1248, 1.0, 0.5089, 0.4508, 0.4508, 1.0, 0.5089, 0.4508, 0.4508, 1.0, 0.1329, 0.1329, 0.1329, 1.0, 0.1329, 0.1329, 0.1329, 1.0, 0.5089, 0.4508, 0.4508, 1.0, 0.1413, 0.1248, 0.1248, 1.0, 0.1329, 0.1329, 0.1329, 1.0, 0.1329, 0.1329, 0.1329, 1.0, 1.0, 1.0, 1.0, 1.0, 0.4287, 0.3864, 0.3372, 1.0, 0.4287, 0.3864, 0.3372, 1.0, 1.0, 1.0, 1.0, 1.0, 0.1413, 0.1248, 0.1248, 1.0, 0.5089, 0.4508, 0.4508, 1.0, 0.5089, 0.4508, 0.4508, 1.0, 0.1413, 0.1248, 0.1248, 1.0, 0.1413, 0.1248, 0.1248, 1.0, 0.1413, 0.1248, 0.1248, 1.0, 0.1413, 0.1248, 0.1248, 1.0, 0.1413, 0.1248, 0.1248, 1.0, 0.1329, 0.1329, 0.1329, 1.0, 0.1413, 0.1248, 0.1248, 1.0, 0.1329, 0.1329, 0.1329, 1.0, 0.1413, 0.1248, 0.1248, 1.0, 0.1413, 0.1248, 0.1248, 1.0, 0.1413, 0.1248, 0.1248, 1.0, 0.1413, 0.1248, 0.1248, 1.0, 0.1413, 0.1248, 0.1248, 1.0, 0.1329, 0.1329, 0.1329, 1.0, 0.1413, 0.1248, 0.1248, 1.0, 0.1413, 0.1248, 0.1248, 1.0, 0.1413, 0.1248, 0.1248, 1.0, 0.1329, 0.1329, 0.1329, 1.0, 0.1413, 0.1248, 0.1248, 1.0, 0.1413, 0.1248, 0.1248, 1.0, 0.5089, 0.4508, 0.4508, 1.0, 0.1329, 0.1329, 0.1329, 1.0, 0.1329, 0.1329, 0.1329, 1.0, 0.4287, 0.3864, 0.3372, 1.0, 0.4287, 0.3864, 0.3372, 1.0, 0.4793, 0.3864, 0.3185, 1.0, 1.0, 1.0, 1.0, 1.0, 0.5089, 0.4508, 0.4508, 1.0, 0.1413, 0.1248, 0.1248, 1.0, 0.1329, 0.1329, 0.1329, 1.0, 0.1329, 0.1329, 0.1329, 1.0, 0.5089, 0.4508, 0.4508, 1.0, 0.1413, 0.1248, 0.1248, 1.0, 0.1329, 0.1329, 0.1329, 1.0, 0.1329, 0.1329, 0.1329, 1.0, 0.1329, 0.1329, 0.1329, 1.0, 0.1329, 0.1329, 0.1329, 1.0, 0.9216, 0.7835, 0.5711, 1.0, 0.9216, 0.7835, 0.5711, 1.0, 0.5089, 0.4508, 0.4508, 1.0, 0.5089, 0.4508, 0.4508, 1.0, 0.5089, 0.4508, 0.4508, 1.0, 0.5089, 0.4508, 0.4508, 1.0, 0.5089, 0.4508, 0.4508, 1.0, 0.5089, 0.4508, 0.4508, 1.0, 0.1329, 0.1329, 0.1329, 1.0, 0.1329, 0.1329, 0.1329, 1.0, 0.2623, 0.2502, 0.1946, 1.0, 0.4793, 0.3864, 0.3185, 1.0, 0.4793, 0.3864, 0.3185, 1.0, 0.2623, 0.2502, 0.1946, 1.0, 0.5089, 0.4508, 0.4508, 1.0, 0.5089, 0.4508, 0.4508, 1.0, 0.1329, 0.1329, 0.1329, 1.0, 0.1329, 0.1329, 0.1329, 1.0, 0.9216, 0.7835, 0.5711, 1.0, 0.1413, 0.1248, 0.1248, 1.0, 0.1413, 0.1248, 0.1248, 1.0, 0.5089, 0.4508, 0.4508, 1.0, 1.0, 1.0, 1.0, 1.0, 1.0, 1.0, 1.0, 1.0, 1.0, 1.0, 1.0, 1.0, 1.0, 1.0, 1.0, 1.0, 0.1413, 0.1248, 0.1248, 1.0, 0.5089, 0.4508, 0.4508, 1.0, 0.1329, 0.1329, 0.1329, 1.0, 0.1329, 0.1329, 0.1329, 1.0, 0.1413, 0.1248, 0.1248, 1.0, 0.1413, 0.1248, 0.1248, 1.0, 0.1413, 0.1248, 0.1248, 1.0, 0.1413, 0.1248, 0.1248, 1.0, 0.1329, 0.1329, 0.1329, 1.0, 0.1413, 0.1248, 0.1248, 1.0, 0.1329, 0.1329, 0.1329, 1.0, 0.1413, 0.1248, 0.1248, 1.0, 0.1413, 0.1248, 0.1248, 1.0, 0.1413, 0.1248, 0.1248, 1.0, 0.1413, 0.1248, 0.1248, 1.0, 0.1413, 0.1248, 0.1248, 1.0, 0.1329, 0.1329, 0.1329, 1.0, 0.1413, 0.1248, 0.1248, 1.0, 0.1413, 0.1248, 0.1248, 1.0, 0.1413, 0.1248, 0.1248, 1.0, 0.1329, 0.1329, 0.1329, 1.0, 0.1413, 0.1248, 0.1248, 1.0, 0.1413, 0.1248, 0.1248, 1.0, 0.5089, 0.4508, 0.4508, 1.0, 0.1329, 0.1329, 0.1329, 1.0, 0.1329, 0.1329, 0.1329, 1.0, 0.1329, 0.1329, 0.1329, 1.0, 0.1329, 0.1329, 0.1329, 1.0, 0.5089, 0.4508, 0.4508, 1.0, 0.1413, 0.1248, 0.1248, 1.0, 0.5089, 0.4508, 0.4508, 1.0, 0.9216, 0.7835, 0.5711, 1.0, 0.5089, 0.4508, 0.4508, 1.0, 0.5089, 0.4508, 0.4508, 1.0, 0.5089, 0.4508, 0.4508, 1.0, 0.5089, 0.4508, 0.4508, 1.0, 0.1329, 0.1329, 0.1329, 1.0, 0.1329, 0.1329, 0.1329, 1.0, 1.0, 1.0, 1.0, 1.0, 0.4793, 0.3864, 0.3185, 1.0, 0.4287, 0.3864, 0.3372, 1.0, 0.4287, 0.3864, 0.3372, 1.0, 0.5089, 0.4508, 0.4508, 1.0, 0.5089, 0.4508, 0.4508, 1.0, 0.1329, 0.1329, 0.1329, 1.0, 0.1329, 0.1329, 0.1329, 1.0, 0.5089, 0.4508, 0.4508, 1.0, 0.5089, 0.4508, 0.4508, 1.0, 0.1329, 0.1329, 0.1329, 1.0, 0.1329, 0.1329, 0.1329, 1.0, 0.4287, 0.3864, 0.3372, 1.0, 0.4287, 0.3864, 0.3372, 1.0, 0.4793, 0.3864, 0.3185, 1.0, 1.0, 1.0, 1.0, 1.0, 0.5089, 0.4508, 0.4508, 1.0, 0.5089, 0.4508, 0.4508, 1.0, 0.5089, 0.4508, 0.4508, 1.0, 0.5089, 0.4508, 0.4508, 1.0, 0.1413, 0.1248, 0.1248, 1.0, 0.5089, 0.4508, 0.4508, 1.0, 0.1329, 0.1329, 0.1329, 1.0, 0.1329, 0.1329, 0.1329, 1.0, 0.1329, 0.1329, 0.1329, 1.0, 0.1329, 0.1329, 0.1329, 1.0, 0.9216, 0.7835, 0.5711, 1.0, 0.9216, 0.7835, 0.5711, 1.0, 0.9216, 0.7835, 0.5711, 1.0, 0.9216, 0.7835, 0.5711, 1.0, 0.5089, 0.4508, 0.4508, 1.0, 0.5089, 0.4508, 0.4508, 1.0, 0.1413, 0.1248, 0.1248, 1.0, 0.1413, 0.1248, 0.1248, 1.0, 0.1413, 0.1248, 0.1248, 1.0, 0.1413, 0.1248, 0.1248, 1.0, 0.1329, 0.1329, 0.1329, 1.0, 0.1413, 0.1248, 0.1248, 1.0, 0.1329, 0.1329, 0.1329, 1.0, 0.1413, 0.1248, 0.1248, 1.0, 0.1413, 0.1248, 0.1248, 1.0, 0.1329, 0.1329, 0.1329, 1.0, 0.1329, 0.1329, 0.1329, 1.0, 0.1413, 0.1248, 0.1248, 1.0, 0.9216, 0.7835, 0.5711, 1.0])
me_mesh_0.materials.append(mat_wood)
me_mesh_0.materials.append(mat_handle)
me_mesh_0.update()
me_mesh_0.normals_split_custom_set([tuple(v) for v in zip(*[iter([-0.4731, -0.4731, -0.7432, 8.03e-08, -0.6691, -0.7432, 1.405e-07, -0.6691, 0.7432, -0.4731, -0.4731, 0.7432, 0.0, -1.0, 0.0, 0.0, -1.0, 0.0, 0.0, -1.0, 0.0, 0.0, -1.0, 0.0, 0.0, 0.0, -1.0, 0.0, 0.0, -1.0, 0.0, 0.0, -1.0, -2.215e-07, 0.0, -1.0, -2.215e-07, 0.0, -1.0, -2.215e-07, 0.0, -1.0, 0.03242, -0.9995, 0.00458, 0.03242, -0.9995, 0.00458, 0.03242, -0.9995, 0.00458, 0.03242, -0.9995, 0.00458, -2.105e-07, 0.0, 1.0, -2.105e-07, 0.0, 1.0, -2.105e-07, 0.0, 1.0, 0.0, 0.0, 1.0, 0.0, 0.0, 1.0, 0.0, 0.0, 1.0, -3.405e-10, 0.0, -1.0, -3.405e-10, 0.0, -1.0, -3.405e-10, 0.0, -1.0, -3.405e-10, 0.0, -1.0, 0.0, 0.0, -1.0, 0.0, 0.0, -1.0, 0.0, 0.0, -1.0, 0.0, 0.0, 1.0, 0.0, 0.0, 1.0, 0.0, 0.0, 1.0, -1.0, 0.0, 0.0, -1.0, 0.0, 0.0, -1.0, 0.0, 0.0, -1.0, 0.0, 0.0, 0.5978, -0.8017, -7.225e-07, 0.5978, -0.8017, -7.225e-07, 0.5978, -0.8017, -7.225e-07, 0.5978, -0.8017, -7.225e-07, 1.948e-06, 0.0, -1.0, 1.948e-06, 0.0, -1.0, 1.948e-06, 0.0, -1.0, 0.0, 0.0, 1.0, 0.0, 0.0, 1.0, 0.0, 0.0, 1.0, 0.01133, -0.3494, -0.9369, 0.01133, -0.3494, -0.9369, 0.01133, -0.3494, -0.9369, 0.01133, -0.3494, -0.9369, 0.01133, -0.3494, -0.9369, 0.01133, -0.3494, -0.9369, 0.01133, -0.3494, -0.9369, 0.01133, -0.3494, -0.9369, -0.9999, -0.01201, -2.329e-05, -0.9999, -0.01201, -2.329e-05, -0.9999, -0.01201, -2.329e-05, -0.9999, -0.01201, -2.329e-05, 0.4731, -0.4731, 0.7432, 0.6448, -0.2671, 0.7162, -0.9239, 0.3827, -1.129e-06, -0.7071, 0.7071, -1.507e-06, 0.03242, -0.9995, 0.00458, 0.03242, -0.9995, 0.00458, 0.03242, -0.9995, 0.00458, 0.03242, -0.9995, 0.00458, 0.0, -1.0, -1.721e-07, 0.0, -1.0, -1.721e-07, 0.0, -1.0, -1.721e-07, 0.0, -1.0, -1.721e-07, 0.9999, 0.01201, 2.329e-05, 0.9999, 0.01201, 2.329e-05, 0.9999, 0.01201, 2.329e-05, 0.9999, 0.01201, 2.329e-05, 0.9999, 0.01201, 2.16e-05, 0.9999, 0.01201, 2.16e-05, 0.9999, 0.01201, 2.16e-05, 0.9999, 0.01201, 2.16e-05, 0.0, 0.0, -1.0, 0.0, 0.0, -1.0, 0.0, 0.0, -1.0, 0.0, 0.0, -1.0, 1.0, 0.0, 0.0, 1.0, 0.0, 0.0, 1.0, 0.0, 0.0, 1.0, 0.0, 0.0, -7.095e-08, 0.0, 1.0, -7.095e-08, 0.0, 1.0, -7.095e-08, 0.0, 1.0, -7.095e-08, 0.0, 1.0, -1.0, 0.0, 0.0, -1.0, 0.0, 0.0, -1.0, 0.0, 0.0, -1.0, 0.0, 0.0, 0.0, -1.0, 0.0, 0.0, -1.0, 0.0, 0.0, -1.0, 0.0, 0.0, -1.0, 0.0, 0.0, -0.7969, -0.6041, 0.0, -0.7969, -0.6041, 0.0, -0.7969, -0.6041, 0.0, -0.7969, -0.6041, 0.0, -0.7969, -0.6041, 0.0, -0.7969, -0.6041, -5.269e-08, -0.7969, 0.6041, -5.269e-08, -0.7969, 0.6041, -5.269e-08, -0.7969, 0.6041, 0.0, -0.7969, 0.6041, 0.0, -0.7969, 0.6041, 0.0, -0.7969, 0.6041, 0.5346, -0.8451, 0.0, 0.5346, -0.8451, 0.0, 0.5346, -0.8451, 0.0, 0.5346, -0.8451, 0.0, 0.0, 0.0, -1.0, 0.0, 0.0, -1.0, 0.0, 0.0, -1.0, 0.0, 0.0, -1.0, 1.0, 0.0, 0.0, 1.0, 0.0, 0.0, 1.0, 0.0, 0.0, 1.0, 0.0, 0.0, 0.0, 0.0, 1.0, 0.0, 0.0, 1.0, 0.0, 0.0, 1.0, 0.0, 0.0, 1.0, -1.0, 0.0, 0.0, -1.0, 0.0, 0.0, -1.0, 0.0, 0.0, -1.0, 0.0, 0.0, 0.0, -1.0, 0.0, 0.0, -1.0, 0.0, 0.0, -1.0, 0.0, 0.0, -1.0, 0.0, 0.0, -0.7969, -0.6041, 0.0, -0.7969, -0.6041, 0.0, -0.7969, -0.6041, 0.0, -0.7969, -0.6041, 0.0, -0.7969, -0.6041, 0.0, -0.7969, -0.6041, -0.5346, -0.8451, 0.0, -0.5346, -0.8451, 0.0, -0.5346, -0.8451, 0.0, -0.5346, -0.8451, 0.0, 0.0, -0.7969, 0.6041, 0.0, -0.7969, 0.6041, 0.0, -0.7969, 0.6041, 0.0, -0.7969, 0.6041, 0.0, -0.7969, 0.6041, 0.0, -0.7969, 0.6041, 0.5346, -0.8451, 0.0, 0.5346, -0.8451, 0.0, 0.5346, -0.8451, 0.0, 0.5346, -0.8451, 0.0, 1.0, 0.0, 0.0, 1.0, 0.0, 0.0, 1.0, 0.0, 0.0, 1.0, 0.0, 0.0, -1.13e-08, 1.0, 6.779e-08, -1.13e-08, 1.0, 6.779e-08, -1.13e-08, 1.0, 6.779e-08, -1.13e-08, 1.0, 6.779e-08, 7.217e-08, 0.0, -1.0, 7.217e-08, 0.0, -1.0, 7.217e-08, 0.0, -1.0, 0.0, 0.0, -1.0, 0.0, 0.0, -1.0, 0.0, 0.0, -1.0, -4.74e-08, 1.0, -2.153e-06, -4.74e-08, 1.0, -2.153e-06, -4.74e-08, 1.0, -2.153e-06, -4.74e-08, 1.0, -2.153e-06, 0.0, 0.0, 1.0, 0.0, 0.0, 1.0, 0.0, 0.0, 1.0, 0.0, 0.0, 1.0, 0.0, 0.0, 1.0, 0.0, 0.0, 1.0, -0.4731, -0.4731, -0.7432, -9.235e-07, -0.6691, -0.7432, -1.345e-06, -0.6691, 0.7432, -0.4731, -0.4731, 0.7432, 0.0, -1.0, -6.779e-08, 0.0, -1.0, -6.779e-08, 0.0, -1.0, -6.779e-08, 0.0, -1.0, -6.779e-08, 0.0, 0.0, -1.0, 0.0, 0.0, -1.0, 0.0, 0.0, -1.0, 0.0, 0.0, -1.0, 0.0, -5.489e-08, 1.0, 0.0, -5.489e-08, 1.0, 0.0, -5.489e-08, 1.0, 0.0, -5.489e-08, 1.0, 0.4731, -0.4731, -0.7432, 0.6448, -0.2671, -0.7162, 0.6448, -0.2671, 0.7162, 0.4731, -0.4731, 0.7432, -1.0, 0.0, 0.0, -1.0, 0.0, 0.0, -1.0, 0.0, 0.0, -1.0, 0.0, 0.0, 0.7071, -0.7071, 0.0, 0.7071, -0.7071, 0.0, 0.7071, -0.7071, 0.0, 0.7071, -0.7071, 0.0, 0.0, 0.0, -1.0, 0.0, 0.0, -1.0, 0.0, 0.0, -1.0, 0.0, 0.0, 1.0, 0.0, 0.0, 1.0, 0.0, 0.0, 1.0, -0.7071, -0.7071, 0.0, -0.7071, -0.7071, 0.0, -0.7071, -0.7071, 0.0, -0.7071, -0.7071, 0.0, 0.0, 0.0, -1.0, 0.0, 0.0, -1.0, 0.0, 0.0, -1.0, 0.0, 0.0, -1.0, 0.0, 0.0, -1.0, 0.0, 0.0, -1.0, 0.0, 0.0, -1.0, 0.0, 0.0, 1.0, 0.0, 0.0, 1.0, 0.0, 0.0, 1.0, 0.0, -2.806e-07, 1.0, 0.0, -2.806e-07, 1.0, 0.0, -2.806e-07, 1.0, 0.0, -2.806e-07, 1.0, 0.0, -2.806e-07, 1.0, 0.0, -2.806e-07, 1.0, 0.0, -2.806e-07, 1.0, 0.0, -2.806e-07, 1.0, 0.0, -1.0, 8.603e-08, 0.0, -1.0, 8.603e-08, 0.0, -1.0, 8.603e-08, 0.0, -1.0, 8.603e-08, 1.0, 1.08e-07, 0.0, 1.0, 1.08e-07, 0.0, 1.0, 1.08e-07, 0.0, 1.0, 1.08e-07, 0.0, 0.0, -1.0, -8.603e-08, 0.0, -1.0, -8.603e-08, 0.0, -1.0, -8.603e-08, 0.0, -1.0, -8.603e-08, -0.9393, 0.0, -0.3431, -0.9393, 0.0, -0.3431, -0.9393, 0.0, -0.3431, -0.9393, 0.0, -0.3431, -0.6448, -0.2671, -0.7162, -0.4731, -0.4731, -0.7432, -0.4731, -0.4731, 0.7432, -0.6448, -0.2671, 0.7162, -0.4731, -0.4731, -0.7432, 6.023e-08, -0.6691, -0.7432, 2.811e-07, -0.6691, 0.7432, -0.4731, -0.4731, 0.7432, 0.0, 1.0, 8.603e-08, 0.0, 1.0, 8.603e-08, 0.0, 1.0, 8.603e-08, 0.0, 1.0, 8.603e-08, 0.9393, 0.0, -0.3431, 0.9393, 0.0, -0.3431, 0.9393, 0.0, -0.3431, 0.9393, 0.0, -0.3431, -9.836e-08, 1.0, 8.603e-08, -9.836e-08, 1.0, 8.603e-08, -9.836e-08, 1.0, 8.603e-08, -9.836e-08, 1.0, 8.603e-08, 0.4731, -0.4731, -0.7432, 0.6448, -0.2671, -0.7162, 0.6448, -0.2671, 0.7162, 0.4731, -0.4731, 0.7432, 1.0, 0.0, 0.0, 1.0, 0.0, 0.0, 1.0, 0.0, 0.0, 1.0, 0.0, 0.0, 0.0, -2.806e-07, 1.0, 0.0, -2.806e-07, 1.0, 0.0, -2.806e-07, 1.0, 0.0, -2.806e-07, 1.0, -5.902e-07, -1.0, -1.721e-07, -5.902e-07, -1.0, -1.721e-07, -5.902e-07, -1.0, -1.721e-07, -5.902e-07, -1.0, -1.721e-07, 0.4731, -0.4731, -0.7432, 0.6448, -0.2671, -0.7162, 0.6448, -0.2671, 0.7162, 0.4731, -0.4731, 0.7432, 0.0, 1.0, 3.441e-07, 0.0, 1.0, 3.441e-07, 0.0, 1.0, 3.441e-07, 0.0, 1.0, 3.441e-07, -1.0, 0.0, 0.0, -1.0, 0.0, 0.0, -1.0, 0.0, 0.0, -1.0, 0.0, 0.0, 3.405e-10, 0.0, -1.0, 3.405e-10, 0.0, -1.0, 3.405e-10, 0.0, -1.0, 3.405e-10, 0.0, -1.0, -0.6448, -0.2671, -0.7162, -0.4731, -0.4731, -0.7432, -0.4731, -0.4731, 0.7432, -0.6448, -0.2671, 0.7162, 5.902e-07, 1.0, 3.441e-07, 5.902e-07, 1.0, 3.441e-07, 5.902e-07, 1.0, 3.441e-07, 5.902e-07, 1.0, 3.441e-07, -5.416e-08, 1.0, -1.968e-06, -5.416e-08, 1.0, -1.968e-06, -5.416e-08, 1.0, -1.968e-06, -5.416e-08, 1.0, -1.968e-06, -0.9999, -0.01201, -2.16e-05, -0.9999, -0.01201, -2.16e-05, -0.9999, -0.01201, -2.16e-05, -0.9999, -0.01201, -2.16e-05, -1.0, 0.0, 0.0, -1.0, 0.0, 0.0, -1.0, 0.0, 0.0, -1.0, 0.0, 0.0, 0.0, 1.0, -4.06e-06, 0.0, 1.0, -4.06e-06, 0.0, 1.0, -4.06e-06, 0.0, 1.0, 0.0, 0.0, 1.0, 0.0, 0.0, 1.0, 0.0, 0.0, 1.0, 2.03e-06, 0.0, 1.0, 2.03e-06, 0.0, 1.0, 2.03e-06, -0.6448, -0.2671, 0.7162, -0.4731, -0.4731, 0.7432, 0.7071, 0.7071, -1.67e-06, 0.9239, 0.3827, -1.43e-06, -0.5978, -0.8017, -7.225e-07, -0.5978, -0.8017, -7.225e-07, -0.5978, -0.8017, -7.225e-07, -0.5978, -0.8017, -7.225e-07, -1.024e-06, -0.6691, 0.7432, 0.4731, -0.4731, 0.7432, -0.7071, 0.7071, -8.148e-08, 2.76e-06, 1.0, 8.963e-07, 0.4731, -0.4731, 0.7432, 0.6448, -0.2671, 0.7162, -0.9239, 0.3827, -1.204e-06, -0.7071, 0.7071, -1.589e-06, 0.0, -2.806e-07, 1.0, 0.0, -2.806e-07, 1.0, 0.0, -2.806e-07, 1.0, 0.0, -2.806e-07, 1.0, 2.811e-07, -0.6691, 0.7432, 0.4731, -0.4731, 0.7432, -0.7071, 0.7071, 8.556e-07, 2.546e-07, 1.0, 1.222e-06, 4.074e-08, 1.0, -1.222e-06, -0.7071, 0.7071, -1.589e-06, 0.4731, -0.4731, -0.7432, 8.03e-08, -0.6691, -0.7432, 0.9393, 9.22e-07, -0.3431, 0.9393, 9.22e-07, -0.3431, 0.9393, 9.22e-07, -0.3431, 0.9393, 9.22e-07, -0.3431, 0.7071, 0.7071, 1.507e-06, 2.546e-07, 1.0, 1.222e-06, 6.023e-08, -0.6691, -0.7432, -0.4731, -0.4731, -0.7432, -0.7071, 0.7071, -1.589e-06, -0.9239, 0.3827, -1.204e-06, 0.6448, -0.2671, -0.7162, 0.4731, -0.4731, -0.7432, -0.4731, -0.4731, -0.7432, -1.225e-06, -0.6691, -0.7432, -1.024e-06, -0.6691, 0.7432, -0.4731, -0.4731, 0.7432, -0.6448, -0.2671, 0.7162, -0.4731, -0.4731, 0.7432, 0.7071, 0.7071, 1.507e-06, 0.9239, 0.3827, 1.581e-06, 0.0, 1.0, 0.0, 0.0, 1.0, 0.0, 0.0, 1.0, 0.0, 0.0, 1.0, 0.0, 0.0, 1.0, 0.0, 0.0, 1.0, 0.0, 0.0, 1.0, 0.0, 0.0, 1.0, 0.0, 0.0, 1.0, 0.0, 0.0, 1.0, 4.06e-06, 0.0, 1.0, 4.06e-06, 0.0, 1.0, 4.06e-06, 0.0, 1.0, 0.0, 0.0, 1.0, 0.0, 0.0, 1.0, 0.0, 0.0, 1.0, -2.03e-06, 0.0, 1.0, -2.03e-06, 0.0, 1.0, -2.03e-06, 0.4731, -0.4731, 0.7432, 0.6448, -0.2671, 0.7162, -0.9239, 0.3827, -9.034e-07, -0.7071, 0.7071, -8.148e-08, 6.023e-08, -0.6691, -0.7432, 0.4731, -0.4731, -0.7432, 0.4731, -0.4731, 0.7432, 2.811e-07, -0.6691, 0.7432, -0.6448, -0.2671, 0.7162, -0.4731, -0.4731, 0.7432, 0.7071, 0.7071, 6.926e-07, 0.9239, 0.3827, 6.022e-07, -0.4731, -0.4731, 0.7432, -1.345e-06, -0.6691, 0.7432, 1.803e-06, 1.0, -1.019e-06, 0.7071, 0.7071, -1.548e-06, -1.225e-06, -0.6691, -0.7432, 0.4731, -0.4731, -0.7432, 0.4731, -0.4731, 0.7432, -1.024e-06, -0.6691, 0.7432, -0.5346, -0.8451, 0.0, -0.5346, -0.8451, 0.0, -0.5346, -0.8451, 0.0, -0.5346, -0.8451, 0.0, -1.345e-06, -0.6691, 0.7432, 0.4731, -0.4731, 0.7432, -0.7071, 0.7071, -1.507e-06, 1.803e-06, 1.0, -1.019e-06, -0.6448, -0.2671, -0.7162, -0.4731, -0.4731, -0.7432, -0.4731, -0.4731, 0.7432, -0.6448, -0.2671, 0.7162, 0.7071, 0.7071, -1.548e-06, 1.803e-06, 1.0, -1.019e-06, -9.235e-07, -0.6691, -0.7432, -0.4731, -0.4731, -0.7432, -0.7071, 0.7071, -8.148e-08, -0.9239, 0.3827, -9.034e-07, 0.6448, -0.2671, -0.7162, 0.4731, -0.4731, -0.7432, 0.0, -1.0, -3.985e-07, 0.0, -1.0, -3.985e-07, 0.0, -1.0, -3.985e-07, 0.0, -1.0, -3.985e-07, -0.6448, -0.2671, 0.7162, -0.4731, -0.4731, 0.7432, 0.7071, 0.7071, -1.548e-06, 0.9239, 0.3827, -1.43e-06, 0.0, 1.0, -2.03e-06, 0.0, 1.0, -2.03e-06, 0.0, 1.0, -2.03e-06, 0.0, 1.0, 0.0, 0.0, 1.0, 0.0, 0.0, 1.0, 0.0, 0.0, 1.0, 4.06e-06, 0.0, 1.0, 4.06e-06, 0.0, 1.0, 4.06e-06, 0.0, 1.0, -4.06e-06, 0.0, 1.0, -4.06e-06, 0.0, 1.0, -4.06e-06, 0.0, 1.0, 0.0, 0.0, 1.0, 0.0, 0.0, 1.0, 0.0, 0.0, 1.0, 2.03e-06, 0.0, 1.0, 2.03e-06, 0.0, 1.0, 2.03e-06, 0.9239, 0.3827, 1.581e-06, 0.7071, 0.7071, 1.507e-06, -0.4731, -0.4731, -0.7432, -0.6448, -0.2671, -0.7162, 1.0, 0.0, 0.0, 1.0, 0.0, 0.0, 1.0, 0.0, 0.0, 1.0, 0.0, 0.0, -0.7071, 0.7071, 8.556e-07, -0.9239, 0.3827, 1.506e-07, 0.6448, -0.2671, -0.7162, 0.4731, -0.4731, -0.7432, -0.7071, 0.7071, -1.507e-06, -0.9239, 0.3827, -1.129e-06, 0.6448, -0.2671, -0.7162, 0.4731, -0.4731, -0.7432, -9.235e-07, -0.6691, -0.7432, 0.4731, -0.4731, -0.7432, 0.4731, -0.4731, 0.7432, -1.345e-06, -0.6691, 0.7432, -0.4731, -0.4731, 0.7432, 2.811e-07, -0.6691, 0.7432, 2.546e-07, 1.0, 1.222e-06, 0.7071, 0.7071, 1.507e-06, 2.546e-07, 1.0, 1.222e-06, -0.7071, 0.7071, 8.556e-07, 0.4731, -0.4731, -0.7432, 6.023e-08, -0.6691, -0.7432, -0.9393, 0.0, -0.3431, -0.9393, 0.0, -0.3431, -0.9393, 0.0, -0.3431, -0.9393, 0.0, -0.3431, 0.7071, 0.7071, -1.67e-06, 4.074e-08, 1.0, -1.222e-06, 8.03e-08, -0.6691, -0.7432, -0.4731, -0.4731, -0.7432, 0.4731, -0.4731, 0.7432, 0.6448, -0.2671, 0.7162, -0.9239, 0.3827, 1.506e-07, -0.7071, 0.7071, 8.556e-07, 0.0, 0.0, -1.0, 0.0, 0.0, -1.0, 0.0, 0.0, -1.0, 0.0, 0.0, -1.0, 0.9239, 0.3827, -1.43e-06, 0.7071, 0.7071, -1.67e-06, -0.4731, -0.4731, -0.7432, -0.6448, -0.2671, -0.7162, 0.0, 1.0, -2.03e-06, 0.0, 1.0, -2.03e-06, 0.0, 1.0, -2.03e-06, 0.0, 1.0, 0.0, 0.0, 1.0, 0.0, 0.0, 1.0, 0.0, 0.0, 1.0, 0.0, 0.0, 1.0, 0.0, 0.0, 1.0, 0.0, 0.0, 1.0, 4.06e-06, 0.0, 1.0, 4.06e-06, 0.0, 1.0, 4.06e-06, 0.0, 1.0, 0.0, 0.0, 1.0, 0.0, 0.0, 1.0, 0.0, 0.0, 1.0, -2.03e-06, 0.0, 1.0, -2.03e-06, 0.0, 1.0, -2.03e-06, 0.9239, 0.3827, -1.43e-06, 0.7071, 0.7071, -1.548e-06, -0.4731, -0.4731, -0.7432, -0.6448, -0.2671, -0.7162, -0.6448, -0.2671, -0.7162, -0.4731, -0.4731, -0.7432, -0.4731, -0.4731, 0.7432, -0.6448, -0.2671, 0.7162, -0.4731, -0.4731, 0.7432, 1.405e-07, -0.6691, 0.7432, 4.074e-08, 1.0, -1.222e-06, 0.7071, 0.7071, -1.67e-06, 2.76e-06, 1.0, 8.963e-07, -0.7071, 0.7071, -8.148e-08, 0.4731, -0.4731, -0.7432, -1.225e-06, -0.6691, -0.7432, -1.0, 0.0, 0.0, -1.0, 0.0, 0.0, -1.0, 0.0, 0.0, -1.0, 0.0, 0.0, 0.7071, 0.7071, 6.926e-07, 2.76e-06, 1.0, 8.963e-07, -1.225e-06, -0.6691, -0.7432, -0.4731, -0.4731, -0.7432, 1.803e-06, 1.0, -1.019e-06, -0.7071, 0.7071, -1.507e-06, 0.4731, -0.4731, -0.7432, -9.235e-07, -0.6691, -0.7432, 1.0, 0.0, 0.0, 1.0, 0.0, 0.0, 1.0, 0.0, 0.0, 1.0, 0.0, 0.0, -0.4731, -0.4731, 0.7432, -1.024e-06, -0.6691, 0.7432, 2.76e-06, 1.0, 8.963e-07, 0.7071, 0.7071, 6.926e-07, 0.9239, 0.3827, 6.022e-07, 0.7071, 0.7071, 6.926e-07, -0.4731, -0.4731, -0.7432, -0.6448, -0.2671, -0.7162, 8.03e-08, -0.6691, -0.7432, 0.4731, -0.4731, -0.7432, 0.4731, -0.4731, 0.7432, 1.405e-07, -0.6691, 0.7432, 1.405e-07, -0.6691, 0.7432, 0.4731, -0.4731, 0.7432, -0.7071, 0.7071, -1.589e-06, 4.074e-08, 1.0, -1.222e-06, 0.0, 1.0, -4.06e-06, 0.0, 1.0, -4.06e-06, 0.0, 1.0, -4.06e-06, 0.0, 1.0, 0.0, 0.0, 1.0, 0.0, 0.0, 1.0, 0.0, 0.0, 1.0, 4.06e-06, 0.0, 1.0, 4.06e-06, 0.0, 1.0, 4.06e-06, 0.4731, -0.4731, -0.7432, 0.6448, -0.2671, -0.7162, 0.6448, -0.2671, 0.7162, 0.4731, -0.4731, 0.7432])] * 3)])

# ---- objects
ob_dummy_node = bpy.data.objects.new('$dummy_node', me_mesh_0)

# ---- transforms, parenting, visibility, modifiers, constraints
ob_dummy_node.location = (0.0, 0.0, 0.0)
ob_dummy_node.rotation_mode = 'QUATERNION'
ob_dummy_node.rotation_quaternion = (1.0, 0.0, 0.0, 0.0)

# ---- collection membership
scene.collection.objects.link(ob_dummy_node)

# ---- scene / render settings (as saved in the file)
scene.frame_start = 1; scene.frame_end = 250; scene.frame_set(1)
scene.render.engine = 'BLENDER_EEVEE_NEXT'
bpy.context.view_layer.update()

# ---- added for rendering (the .blend has no active camera and no usable light): camera, sun
cam_auto = bpy.data.cameras.new('AutoCamera')
cam_auto.lens = 50.0
cam_auto.sensor_width = 36.0
cam_auto.clip_end = 1000.0
ob_auto_camera = bpy.data.objects.new('AutoCamera', cam_auto)
scene.collection.objects.link(ob_auto_camera)
ob_auto_camera.location = (1.99482, -2.39378, 2.345)
ob_auto_camera.rotation_euler = (1.09748, -7.21219e-08, 0.694738)
scene.camera = ob_auto_camera
light_auto_sun = bpy.data.lights.new('AutoSun', 'SUN')
light_auto_sun.energy = 3.0
light_auto_sun.angle = 0.0523599
ob_auto_sun = bpy.data.objects.new('AutoSun', light_auto_sun)
scene.collection.objects.link(ob_auto_sun)
ob_auto_sun.rotation_euler = (0.872665, 0.174533, 0.523599)
bpy.context.view_layer.update()
